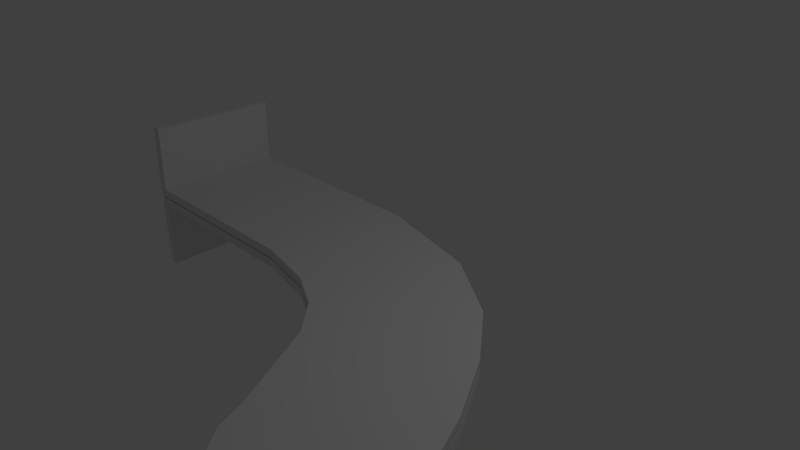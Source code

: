 # Source: finger.blend  (saved by Blender 2.77.0; exported with 4.5.12 LTS)
import bpy
from mathutils import Matrix  # noqa: F401  (used for matrix-valued properties, if any)

bpy.ops.wm.read_factory_settings(use_empty=True)
scene = bpy.context.scene
scene.name = 'Scene'

# ---- collections
col_collection_1 = bpy.data.collections.new('Collection 1'); scene.collection.children.link(col_collection_1)

# ---- materials (node trees are filled in below, after node groups)
mat_material = bpy.data.materials.new('Material')
mat_material.alpha_threshold = 0.0
mat_material.use_transparent_shadow = False
mat_material.roughness = 0.5
mat_material.line_color = (0.0, 0.0, 0.0, 1.0)

# ---- material node trees

# ---- world
world_world = bpy.data.worlds.new('World'); scene.world = world_world
world_world.color = (0.05088, 0.05088, 0.05088)
world_world.use_sun_shadow = False
world_world.sun_shadow_jitter_overblur = 0.0
world_world.cycles.sampling_method = 'MANUAL'

# ---- cameras
cam_camera = bpy.data.cameras.new('Camera')
cam_camera.clip_end = 100.0
cam_camera.lens = 35.0
cam_camera.sensor_width = 32.0
cam_camera.sensor_height = 18.0
cam_camera.ortho_scale = 7.314
cam_camera.dof.focus_distance = 0.0
cam_camera.dof.aperture_fstop = 128.0

# ---- lights
light_lamp = bpy.data.lights.new('Lamp', 'POINT')
light_lamp.transmission_factor = 0.0
light_lamp.cutoff_distance = 30.0
light_lamp.energy = 100.0
light_lamp.shadow_buffer_clip_start = 1.001
light_lamp.shadow_soft_size = 0.1
light_lamp.shadow_maximum_resolution = 0.006
light_lamp.use_absolute_resolution = True

# ---- meshes
me_cube_007 = bpy.data.meshes.new('Cube.007')
me_cube_007.from_pydata([(0.9563, -1.746, -1.0), (0.7653, -4.029, -1.0), (-1.15, -1.0, -1.0), (-1.15, 1.0, -1.0), (0.9563, -1.746, 1.0), (0.7653, -4.029, 1.0), (-1.15, -1.0, 1.0), (-1.15, 1.0, 1.0), (-0.1747, 1.0, -1.0), (-0.1747, 1.0, 1.0), (0.6107, -0.08901, -1.0), (0.6107, -0.08901, 1.0), (0.3081, 0.5994, -1.0), (0.3081, 0.5994, 1.0), (0.8026, -0.8761, -1.0), (0.8026, -0.8761, 1.0), (-0.2905, -1.0, -1.0), (-0.2905, -1.0, 1.0), (-0.1747, 1.0, 0.0), (0.1387, -1.49, -1.0), (0.1387, -1.49, 1.0), (-0.02772, -1.189, -1.0), (-0.02772, -1.189, 1.0), (0.4585, -3.199, -1.0), (0.4585, -3.199, 1.0), (0.5663, -3.86, -1.0), (0.5663, -3.86, 1.0), (0.2693, -1.96, -1.0), (0.2693, -1.96, 1.0), (1.095, -3.204, -1.0), (1.095, -3.204, 1.0), (0.9741, -3.844, -1.0), (0.9741, -3.844, 1.0), (1.033, -2.332, -1.0), (1.033, -2.332, 1.0), (1.073, -2.818, -1.0), (1.073, -2.818, 1.0), (0.5025, -3.599, -1.0), (0.5025, -3.599, 1.0), (0.6497, -3.989, -1.0), (0.6497, -3.989, 1.0), (1.036, -3.641, -1.0), (1.036, -3.641, 1.0), (1.074, -3.431, -1.0), (1.074, -3.431, 1.0), (0.864, -4.008, -1.0), (0.864, -4.008, 1.0)], [], [(0, 33, 35, 29, 43, 41, 31, 45, 1, 39, 25, 37, 23, 27, 19, 21, 16, 2, 3, 8, 12, 10, 14), (4, 15, 11, 13, 9, 7, 6, 17, 22, 20, 28, 24, 38, 26, 40, 5, 46, 32, 42, 44, 30, 36, 34), (45, 46, 5, 1), (16, 17, 6, 2), (2, 6, 7, 3), (9, 18, 8, 3, 7), (13, 12, 8, 18, 9), (15, 14, 10, 11), (11, 10, 12, 13), (4, 0, 14, 15), (21, 22, 17, 16), (27, 28, 20, 19), (19, 20, 22, 21), (37, 38, 24, 23), (39, 40, 26, 25), (23, 24, 28, 27), (35, 36, 30, 29), (41, 42, 32, 31), (0, 4, 34, 33), (33, 34, 36, 35), (25, 26, 38, 37), (1, 5, 40, 39), (43, 44, 42, 41), (29, 30, 44, 43), (31, 32, 46, 45)])
me_cube_007.materials.append(mat_material)
me_cube_007.use_remesh_preserve_volume = False
me_cube_007.use_remesh_preserve_attributes = False
me_cube_007.use_mirror_vertex_groups = False
me_cube_007.update()
me_cube_006 = bpy.data.meshes.new('Cube.006')
me_cube_006.from_pydata([(-1.0, -1.0, -1.0), (-1.0, -1.0, 1.0), (-1.0, 1.0, -1.0), (-1.0, 1.0, 1.0), (1.0, -1.0, -1.0), (1.0, -1.0, 1.0), (1.0, 1.0, -1.0), (1.0, 1.0, 1.0)], [], [(1, 3, 2, 0), (3, 7, 6, 2), (7, 5, 4, 6), (5, 1, 0, 4), (0, 2, 6, 4), (5, 7, 3, 1)])
me_cube_006.use_remesh_preserve_volume = False
me_cube_006.use_remesh_preserve_attributes = False
me_cube_006.use_mirror_vertex_groups = False
me_cube_006.update()
me_cube_005 = bpy.data.meshes.new('Cube.005')
me_cube_005.from_pydata([(-1.0, -1.0, -1.0), (-1.0, -1.0, 1.0), (-1.0, 1.0, -1.0), (-1.0, 1.0, 1.0), (1.0, -1.0, -1.0), (1.0, -1.0, 1.0), (1.0, 1.0, -1.0), (1.0, 1.0, 1.0)], [], [(1, 3, 2, 0), (3, 7, 6, 2), (7, 5, 4, 6), (5, 1, 0, 4), (0, 2, 6, 4), (5, 7, 3, 1)])
me_cube_005.use_remesh_preserve_volume = False
me_cube_005.use_remesh_preserve_attributes = False
me_cube_005.use_mirror_vertex_groups = False
me_cube_005.update()
me_cube_004 = bpy.data.meshes.new('Cube.004')
me_cube_004.from_pydata([(0.9563, -1.746, -1.0), (0.7653, -4.029, -1.0), (-1.15, -1.0, -1.0), (-1.15, 1.0, -1.0), (0.9563, -1.746, 1.0), (0.7653, -4.029, 1.0), (-1.15, -1.0, 1.0), (-1.15, 1.0, 1.0), (-0.1747, 1.0, -1.0), (-0.1747, 1.0, 1.0), (0.6107, -0.08901, -1.0), (0.6107, -0.08901, 1.0), (0.3081, 0.5994, -1.0), (0.3081, 0.5994, 1.0), (0.8026, -0.8761, -1.0), (0.8026, -0.8761, 1.0), (-0.2905, -1.0, -1.0), (-0.2905, -1.0, 1.0), (-0.1747, 1.0, 0.0), (0.1387, -1.49, -1.0), (0.1387, -1.49, 1.0), (-0.02772, -1.189, -1.0), (-0.02772, -1.189, 1.0), (0.4585, -3.199, -1.0), (0.4585, -3.199, 1.0), (0.5663, -3.86, -1.0), (0.5663, -3.86, 1.0), (0.2693, -1.96, -1.0), (0.2693, -1.96, 1.0), (1.095, -3.204, -1.0), (1.095, -3.204, 1.0), (0.9741, -3.844, -1.0), (0.9741, -3.844, 1.0), (1.033, -2.332, -1.0), (1.033, -2.332, 1.0), (1.073, -2.818, -1.0), (1.073, -2.818, 1.0), (0.5025, -3.599, -1.0), (0.5025, -3.599, 1.0), (0.6497, -3.989, -1.0), (0.6497, -3.989, 1.0), (1.036, -3.641, -1.0), (1.036, -3.641, 1.0), (1.074, -3.431, -1.0), (1.074, -3.431, 1.0), (0.864, -4.008, -1.0), (0.864, -4.008, 1.0)], [], [(0, 33, 35, 29, 43, 41, 31, 45, 1, 39, 25, 37, 23, 27, 19, 21, 16, 2, 3, 8, 12, 10, 14), (4, 15, 11, 13, 9, 7, 6, 17, 22, 20, 28, 24, 38, 26, 40, 5, 46, 32, 42, 44, 30, 36, 34), (45, 46, 5, 1), (16, 17, 6, 2), (2, 6, 7, 3), (9, 18, 8, 3, 7), (13, 12, 8, 18, 9), (15, 14, 10, 11), (11, 10, 12, 13), (4, 0, 14, 15), (21, 22, 17, 16), (27, 28, 20, 19), (19, 20, 22, 21), (37, 38, 24, 23), (39, 40, 26, 25), (23, 24, 28, 27), (35, 36, 30, 29), (41, 42, 32, 31), (0, 4, 34, 33), (33, 34, 36, 35), (25, 26, 38, 37), (1, 5, 40, 39), (43, 44, 42, 41), (29, 30, 44, 43), (31, 32, 46, 45)])
me_cube_004.materials.append(mat_material)
me_cube_004.use_remesh_preserve_volume = False
me_cube_004.use_remesh_preserve_attributes = False
me_cube_004.use_mirror_vertex_groups = False
me_cube_004.update()
me_cube_003 = bpy.data.meshes.new('Cube.003')
me_cube_003.from_pydata([(-1.0, -1.0, -1.0), (-1.0, -1.0, 1.0), (-1.0, 1.0, -1.0), (-1.0, 1.0, 1.0), (1.0, -1.0, -1.0), (1.0, -1.0, 1.0), (1.0, 1.0, -1.0), (1.0, 1.0, 1.0)], [], [(1, 3, 2, 0), (3, 7, 6, 2), (7, 5, 4, 6), (5, 1, 0, 4), (0, 2, 6, 4), (5, 7, 3, 1)])
me_cube_003.use_remesh_preserve_volume = False
me_cube_003.use_remesh_preserve_attributes = False
me_cube_003.use_mirror_vertex_groups = False
me_cube_003.update()
me_cube_002 = bpy.data.meshes.new('Cube.002')
me_cube_002.from_pydata([(-1.0, -1.0, -1.0), (-1.0, -1.0, 1.0), (-1.0, 1.0, -1.0), (-1.0, 1.0, 1.0), (1.0, -1.0, -1.0), (1.0, -1.0, 1.0), (1.0, 1.0, -1.0), (1.0, 1.0, 1.0)], [], [(1, 3, 2, 0), (3, 7, 6, 2), (7, 5, 4, 6), (5, 1, 0, 4), (0, 2, 6, 4), (5, 7, 3, 1)])
me_cube_002.use_remesh_preserve_volume = False
me_cube_002.use_remesh_preserve_attributes = False
me_cube_002.use_mirror_vertex_groups = False
me_cube_002.update()

# ---- objects
ob_cube_000 = bpy.data.objects.new('Cube.000', me_cube_007)
ob_cube_006 = bpy.data.objects.new('Cube.006', me_cube_006)
ob_cube_005 = bpy.data.objects.new('Cube.005', me_cube_005)
ob_cube_004 = bpy.data.objects.new('Cube.004', me_cube_004)
ob_cube_003 = bpy.data.objects.new('Cube.003', me_cube_003)
ob_cube_002 = bpy.data.objects.new('Cube.002', me_cube_002)
ob_lamp = bpy.data.objects.new('Lamp', light_lamp)
ob_camera = bpy.data.objects.new('Camera', cam_camera)

# ---- transforms, parenting, visibility, modifiers, constraints
ob_cube_000.location = (0.0, 0.0, -0.01125)
ob_cube_000.rotation_euler = (-0.008727, 0.0, 0.0)
ob_cube_000.scale = (3.2, 0.9375, 0.0625)
ob_cube_000.lock_rotations_4d = False
ob_cube_000.empty_display_type = 'ARROWS'
ob_cube_000.lineart.crease_threshold = 0.0
ob_cube_006.location = (-3.755, 0.0, 0.4882)
ob_cube_006.rotation_euler = (0.01745, 0.0, 0.0)
ob_cube_006.scale = (0.0625, 0.6, 0.3)
ob_cube_006.lineart.crease_threshold = 0.0
ob_cube_005.location = (-3.755, 0.0, -0.6377)
ob_cube_005.rotation_euler = (0.01745, 0.0, 0.0)
ob_cube_005.scale = (0.0625, 0.6, 0.3)
ob_cube_005.lineart.crease_threshold = 0.0
ob_cube_004.location = (0.0, 0.0, -0.1378)
ob_cube_004.rotation_euler = (0.008727, 0.0, 0.0)
ob_cube_004.scale = (3.2, 0.9375, 0.0625)
ob_cube_004.lock_rotations_4d = False
ob_cube_004.empty_display_type = 'ARROWS'
ob_cube_004.lineart.crease_threshold = 0.0
ob_cube_003.location = (-3.635, 0.0, -0.6692)
ob_cube_003.rotation_euler = (0.01745, 0.0, 0.0)
ob_cube_003.scale = (0.0625, 0.9375, 0.5)
ob_cube_003.lineart.crease_threshold = 0.0
ob_cube_002.location = (-3.635, 0.0, 0.4901)
ob_cube_002.rotation_euler = (-0.01745, 0.0, 0.0)
ob_cube_002.scale = (0.0625, 0.9375, 0.5)
ob_cube_002.lineart.crease_threshold = 0.0
ob_lamp.location = (4.076, 1.005, 5.904)
ob_lamp.rotation_euler = (0.6503, 0.05522, 1.866)
ob_lamp.lock_rotations_4d = False
ob_lamp.empty_display_type = 'ARROWS'
ob_lamp.color = (0.0, 0.0, 0.0, 0.0)
ob_lamp.lineart.crease_threshold = 0.0
ob_camera.location = (7.481, -6.508, 5.344)
ob_camera.rotation_euler = (1.109, 0.01082, 0.8149)
ob_camera.lock_rotations_4d = False
ob_camera.empty_display_type = 'ARROWS'
ob_camera.color = (0.0, 0.0, 0.0, 0.0)
ob_camera.display_type = 'WIRE'
ob_camera.lineart.crease_threshold = 0.0

# ---- collection membership
col_collection_1.objects.link(ob_cube_000)
col_collection_1.objects.link(ob_cube_006)
col_collection_1.objects.link(ob_cube_005)
col_collection_1.objects.link(ob_cube_004)
col_collection_1.objects.link(ob_cube_003)
col_collection_1.objects.link(ob_cube_002)
col_collection_1.objects.link(ob_lamp)
col_collection_1.objects.link(ob_camera)

# ---- scene / render settings (as saved in the file)
scene.camera = ob_camera
scene.frame_start = 1; scene.frame_end = 250; scene.frame_set(1)
scene.render.engine = 'BLENDER_EEVEE_NEXT'
scene.render.resolution_percentage = 50
scene.render.dither_intensity = 0.0
scene.cycles.use_denoising = False
scene.cycles.samples = 128
scene.cycles.sampling_pattern = 'TABULATED_SOBOL'
scene.cycles.light_sampling_threshold = 0.0
scene.cycles.use_adaptive_sampling = False
scene.cycles.use_light_tree = False
scene.cycles.blur_glossy = 0.0
scene.cycles.sample_clamp_indirect = 0.0
scene.view_settings.view_transform = 'Standard'
bpy.context.view_layer.update()
